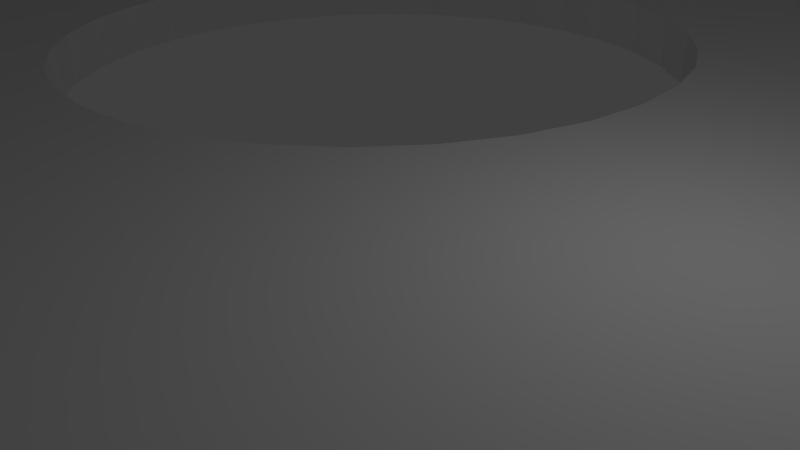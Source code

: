 # Source: PLA-melt-support08.blend  (saved by Blender 2.76.0; exported with 4.5.12 LTS)
import bpy
from mathutils import Matrix  # noqa: F401  (used for matrix-valued properties, if any)

bpy.ops.wm.read_factory_settings(use_empty=True)
scene = bpy.context.scene
scene.name = 'Scene'

# ---- collections
col_collection_1 = bpy.data.collections.new('Collection 1'); scene.collection.children.link(col_collection_1)

# ---- world
world_world = bpy.data.worlds.new('World'); scene.world = world_world
world_world.color = (0.05088, 0.05088, 0.05088)
world_world.use_sun_shadow = False
world_world.sun_shadow_jitter_overblur = 0.0
world_world.cycles.sampling_method = 'MANUAL'
world_world.cycles.sample_map_resolution = 256

# ---- cameras
cam_camera = bpy.data.cameras.new('Camera')
cam_camera.clip_end = 100.0
cam_camera.lens = 35.0
cam_camera.sensor_width = 32.0
cam_camera.sensor_height = 18.0
cam_camera.ortho_scale = 7.314
cam_camera.dof.focus_distance = 0.0
cam_camera.dof.aperture_fstop = 128.0

# ---- lights
light_lamp = bpy.data.lights.new('Lamp', 'POINT')
light_lamp.transmission_factor = 0.0
light_lamp.cutoff_distance = 30.0
light_lamp.energy = 100.0
light_lamp.shadow_buffer_clip_start = 1.001
light_lamp.shadow_soft_size = 0.1
light_lamp.shadow_maximum_resolution = 0.006
light_lamp.use_absolute_resolution = True
light_lamp.cycles.use_multiple_importance_sampling = False

# ---- meshes
me_cylinder_003 = bpy.data.meshes.new('Cylinder.003')
me_cylinder_003.from_pydata([(-1.29e-09, 1.0, -1.0), (-1.29e-09, 1.0, 1.0), (0.1951, 0.9808, 1.0), (0.1951, 0.9808, -1.0), (0.3953, 0.5744, -1.0), (0.367, 0.5511, -1.0), (0.3437, 0.5228, -1.0), (0.3265, 0.4905, -1.0), (0.3158, 0.4554, -1.0), (0.3122, 0.419, -1.0), (0.08363, 0.5359, -1.0), (0.08722, 0.5723, -1.0), (0.08363, 0.6088, -1.0), (0.073, 0.6438, -1.0), (0.05573, 0.6761, -1.0), (0.03249, 0.7045, -1.0), (0.004172, 0.7277, -1.0), (-0.02814, 0.745, -1.0), (-0.06319, 0.7556, -1.0), (-0.09965, 0.7592, -1.0), (-0.1361, 0.7556, -1.0), (-0.1712, 0.745, -1.0), (-0.2035, 0.7277, -1.0), (-0.2318, 0.7045, -1.0), (-0.255, 0.6761, -1.0), (-0.2723, 0.6438, -1.0), (-0.2829, 0.6088, -1.0), (-0.2865, 0.5723, -1.0), (-0.3827, 0.9239, -1.0), (-0.1951, 0.9808, -1.0), (0.3827, 0.9239, -1.0), (0.5556, 0.8315, -1.0), (0.7071, 0.7071, -1.0), (0.8315, 0.5556, -1.0), (0.9239, 0.3827, -1.0), (0.6313, 0.5511, -1.0), (0.6029, 0.5744, -1.0), (0.5706, 0.5916, -1.0), (0.5356, 0.6023, -1.0), (0.4991, 0.6058, -1.0), (0.4627, 0.6023, -1.0), (0.4276, 0.5916, -1.0), (-0.1951, 0.9808, 1.0), (0.03249, 0.7045, 1.0), (0.1376, 0.8208, 1.0), (0.1376, 0.8944, 1.0), (0.2112, 0.8944, 1.0), (0.3122, 0.419, 1.0), (0.3158, 0.4554, 1.0), (0.3265, 0.4905, 1.0), (0.3437, 0.5228, 1.0), (0.367, 0.5511, 1.0), (0.3953, 0.5744, 1.0), (0.4276, 0.5916, 1.0), (0.4627, 0.6023, 1.0), (0.4991, 0.6058, 1.0), (0.5356, 0.6023, 1.0), (0.5439, 0.5997, 1.0), (0.5556, 0.8315, 1.0), (0.3827, 0.9239, 1.0), (0.004172, 0.7277, 1.0), (0.5356, 0.2357, -1.0), (0.5706, 0.2463, -1.0), (0.6029, 0.2636, -1.0), (0.6313, 0.2868, -1.0), (0.6545, 0.3152, -1.0), (0.6718, 0.3475, -1.0), (0.6824, 0.3825, -1.0), (0.686, 0.419, -1.0), (0.6824, 0.4554, -1.0), (0.6718, 0.4905, -1.0), (0.6545, 0.5228, -1.0), (0.9808, 0.1951, -1.0), (1.0, 9.251e-08, -1.0), (0.9808, -0.1951, -1.0), (0.9239, -0.3827, -1.0), (0.794, -0.2407, -1.0), (0.7992, -0.2235, -1.0), (0.8028, -0.1871, -1.0), (0.7992, -0.1506, -1.0), (0.7886, -0.1156, -1.0), (0.7713, -0.08327, -1.0), (0.7481, -0.05495, -1.0), (0.7198, -0.03171, -1.0), (0.6875, -0.01444, -1.0), (0.6524, -0.003808, -1.0), (0.616, -0.0002176, -1.0), (0.5795, -0.003808, -1.0), (0.5778, -0.004329, -1.0), (0.3158, 0.3825, -1.0), (0.3265, 0.3475, -1.0), (0.3437, 0.3152, -1.0), (0.367, 0.2868, -1.0), (0.3953, 0.2636, -1.0), (0.4276, 0.2463, -1.0), (0.4627, 0.2357, -1.0), (0.4991, 0.2321, -1.0), (0.08363, 0.5359, 1.0), (0.08722, 0.5723, 1.0), (0.08363, 0.6088, 1.0), (0.073, 0.6438, 1.0), (0.05573, 0.6761, 1.0), (-0.02814, 0.745, 1.0), (-0.06319, 0.7556, 1.0), (-0.09965, 0.7592, 1.0), (-0.1361, 0.7556, 1.0), (-0.1712, 0.745, 1.0), (-0.2035, 0.7277, 1.0), (-0.2318, 0.7045, 1.0), (-0.255, 0.6761, 1.0), (-0.2723, 0.6438, 1.0), (-0.2829, 0.6088, 1.0), (-0.2865, 0.5723, 1.0), (-0.9808, 0.1951, -1.0), (-0.9239, 0.3827, -1.0), (-0.8315, 0.5556, -1.0), (-0.7071, 0.7071, -1.0), (-0.5556, 0.8315, -1.0), (-0.2829, 0.5359, -1.0), (-0.2723, 0.5008, -1.0), (-0.255, 0.4685, -1.0), (-0.2318, 0.4402, -1.0), (-0.2035, 0.4169, -1.0), (-0.1712, 0.3997, -1.0), (-0.3764, 0.08314, -1.0), (-0.3728, 0.1196, -1.0), (-0.3764, 0.1561, -1.0), (-0.387, 0.1911, -1.0), (-0.4043, 0.2234, -1.0), (-0.4275, 0.2517, -1.0), (-0.4559, 0.275, -1.0), (-0.4882, 0.2922, -1.0), (-0.5232, 0.3029, -1.0), (-0.5597, 0.3065, -1.0), (-0.5961, 0.3029, -1.0), (-0.6312, 0.2922, -1.0), (-0.6635, 0.275, -1.0), (-0.6918, 0.2517, -1.0), (-0.7151, 0.2234, -1.0), (-0.7323, 0.1911, -1.0), (-0.743, 0.1561, -1.0), (-0.7465, 0.1196, -1.0), (-0.3827, 0.9239, 1.0), (0.7071, 0.7071, 1.0), (0.8315, 0.5556, 1.0), (0.9239, 0.3827, 1.0), (0.6313, 0.5511, 1.0), (0.6029, 0.5744, 1.0), (0.5706, 0.5916, 1.0), (-0.5556, 0.8315, 1.0), (-0.7071, 0.7071, 1.0), (-0.8315, 0.5556, 1.0), (-0.9239, 0.3827, 1.0), (-0.09965, 0.3855, 1.0), (-0.1361, 0.389, 1.0), (-0.1712, 0.3997, 1.0), (-0.2035, 0.4169, 1.0), (-0.2318, 0.4402, 1.0), (-0.255, 0.4685, 1.0), (-0.2723, 0.5008, 1.0), (-0.2829, 0.5359, 1.0), (0.8315, -0.5556, 1.0), (0.616, -0.374, 1.0), (0.5795, -0.3704, 1.0), (0.5444, -0.3597, 1.0), (0.5121, -0.3425, 1.0), (0.4838, -0.3192, 1.0), (0.4606, -0.2909, 1.0), (0.4433, -0.2586, 1.0), (0.4327, -0.2235, 1.0), (0.4291, -0.1871, 1.0), (0.4327, -0.1506, 1.0), (0.4433, -0.1156, 1.0), (0.4606, -0.08327, 1.0), (0.4838, -0.05495, 1.0), (0.5121, -0.03171, 1.0), (0.5255, 0.2347, 1.0), (0.4991, 0.2321, 1.0), (0.4627, 0.2357, 1.0), (0.4276, 0.2463, 1.0), (0.3953, 0.2636, 1.0), (0.367, 0.2868, 1.0), (0.3437, 0.3152, 1.0), (0.3265, 0.3475, 1.0), (0.3158, 0.3825, 1.0), (0.2112, 0.8208, 1.0), (0.073, 0.5008, 1.0), (0.06664, 0.1942, 1.0), (0.07555, 0.1933, 1.0), (0.1106, 0.1827, 1.0), (0.1429, 0.1654, 1.0), (0.1712, 0.1422, 1.0), (0.1945, 0.1139, 1.0), (0.2117, 0.08158, 1.0), (0.2224, 0.04652, 1.0), (0.226, 0.01007, 1.0), (0.2224, -0.02639, 1.0), (0.2117, -0.06144, 1.0), (0.1945, -0.09375, 1.0), (0.1712, -0.1221, 1.0), (0.1429, -0.1453, 1.0), (0.1106, -0.1626, 1.0), (0.07555, -0.1732, 1.0), (0.05899, -0.1748, 1.0), (0.053, -0.4639, 1.0), (0.08131, -0.4406, 1.0), (0.1136, -0.4234, 1.0), (0.1487, -0.4127, 1.0), (0.1851, -0.4091, 1.0), (0.2216, -0.4127, 1.0), (0.2566, -0.4234, 1.0), (0.289, -0.4406, 1.0), (0.3173, -0.4639, 1.0), (0.3405, -0.4922, 1.0), (0.3578, -0.5245, 1.0), (0.3684, -0.5595, 1.0), (0.372, -0.596, 1.0), (0.3684, -0.6325, 1.0), (0.3578, -0.6675, 1.0), (0.3405, -0.6998, 1.0), (0.3173, -0.7281, 1.0), (0.289, -0.7514, 1.0), (0.2566, -0.7686, 1.0), (0.2216, -0.7793, 1.0), (0.1851, -0.7829, 1.0), (0.1951, -0.9808, 1.0), (0.3827, -0.9239, 1.0), (0.5556, -0.8315, 1.0), (0.7071, -0.7071, 1.0), (0.1376, 0.8944, 31.23), (0.1376, 0.8208, 31.23), (0.2112, 0.8944, 31.23), (0.7198, -0.03171, 1.0), (0.8069, 0.1159, 1.0), (0.8069, 0.1895, 1.0), (0.8806, 0.1895, 1.0), (0.8806, 0.1159, 1.0), (0.9239, -0.3827, 1.0), (0.9808, -0.1951, 1.0), (1.0, 9.251e-08, 1.0), (0.9808, 0.1951, 1.0), (0.6545, 0.5228, 1.0), (0.6718, 0.4905, 1.0), (0.6824, 0.4554, 1.0), (0.686, 0.419, 1.0), (0.6824, 0.3825, 1.0), (0.6718, 0.3475, 1.0), (0.6545, 0.3152, 1.0), (0.6313, 0.2868, 1.0), (0.6029, 0.2636, 1.0), (0.5706, 0.2463, 1.0), (0.5356, 0.2357, 1.0), (0.5444, -0.01444, 1.0), (0.5795, -0.003808, 1.0), (0.616, -0.0002176, 1.0), (0.6524, -0.003808, 1.0), (0.6875, -0.01444, 1.0), (0.07555, -0.1732, -1.0), (0.1106, -0.1626, -1.0), (0.1429, -0.1453, -1.0), (0.1712, -0.1221, -1.0), (0.1945, -0.09375, -1.0), (0.2117, -0.06144, -1.0), (0.2224, -0.02639, -1.0), (0.226, 0.01007, -1.0), (0.4606, -0.2909, -1.0), (0.4838, -0.3192, -1.0), (0.5121, -0.3425, -1.0), (0.5444, -0.3597, -1.0), (0.5795, -0.3704, -1.0), (0.616, -0.374, -1.0), (0.6524, -0.3704, -1.0), (0.6875, -0.3597, -1.0), (0.7198, -0.3425, -1.0), (0.7481, -0.3192, -1.0), (0.7713, -0.2909, -1.0), (0.7886, -0.2586, -1.0), (0.8315, -0.5556, -1.0), (0.7071, -0.7071, -1.0), (0.5556, -0.8315, -1.0), (0.3578, -0.5245, -1.0), (0.3405, -0.4922, -1.0), (0.3173, -0.4639, -1.0), (0.289, -0.4406, -1.0), (0.2566, -0.4234, -1.0), (0.2216, -0.4127, -1.0), (0.1851, -0.4091, -1.0), (0.1487, -0.4127, -1.0), (0.1136, -0.4234, -1.0), (0.08131, -0.4406, -1.0), (0.053, -0.4639, -1.0), (0.02976, -0.4922, -1.0), (0.01249, -0.5245, -1.0), (0.001853, -0.5595, -1.0), (-0.001738, -0.596, -1.0), (-0.2118, -0.5215, -1.0), (-0.2011, -0.4864, -1.0), (-0.1976, -0.45, -1.0), (-0.2011, -0.4135, -1.0), (-0.2118, -0.3784, -1.0), (-0.229, -0.3461, -1.0), (-0.2523, -0.3178, -1.0), (-0.2806, -0.2946, -1.0), (-0.3129, -0.2773, -1.0), (-0.348, -0.2667, -1.0), (-0.5597, -0.06727, -1.0), (-0.5232, -0.06368, -1.0), (-0.4882, -0.05305, -1.0), (-0.4559, -0.03578, -1.0), (-0.4275, -0.01254, -1.0), (-0.4043, 0.01578, -1.0), (-0.387, 0.04809, -1.0), (-0.1478, 0.01007, -1.0), (-0.1442, -0.02639, -1.0), (-0.1336, -0.06144, -1.0), (-0.1163, -0.09375, -1.0), (-0.09305, -0.1221, -1.0), (-0.06473, -0.1453, -1.0), (-0.03242, -0.1626, -1.0), (0.002635, -0.1732, -1.0), (0.03909, -0.1768, -1.0), (0.7992, -0.2235, 1.0), (0.8028, -0.1871, 1.0), (0.7992, -0.1506, 1.0), (0.7886, -0.1156, 1.0), (0.7713, -0.08327, 1.0), (0.7481, -0.05495, 1.0), (0.2224, 0.04652, -1.0), (0.2117, 0.08158, -1.0), (0.1945, 0.1139, -1.0), (0.1712, 0.1422, -1.0), (0.1429, 0.1654, -1.0), (0.1106, 0.1827, -1.0), (0.07555, 0.1933, -1.0), (0.03909, 0.1969, -1.0), (0.002635, 0.1933, -1.0), (-0.03242, 0.1827, -1.0), (-0.06473, 0.1654, -1.0), (-0.09305, 0.1422, -1.0), (-0.1163, 0.1139, -1.0), (-0.1336, 0.08158, -1.0), (-0.1442, 0.04652, -1.0), (-0.1361, 0.389, -1.0), (-0.09965, 0.3855, -1.0), (-0.06319, 0.389, -1.0), (-0.02814, 0.3997, -1.0), (0.004172, 0.4169, -1.0), (0.03249, 0.4402, -1.0), (0.05573, 0.4685, -1.0), (0.073, 0.5008, -1.0), (0.5444, -0.01444, -1.0), (0.5121, -0.03171, -1.0), (0.4838, -0.05495, -1.0), (0.4606, -0.08327, -1.0), (0.4433, -0.1156, -1.0), (0.4327, -0.1506, -1.0), (0.4291, -0.1871, -1.0), (0.4327, -0.2235, -1.0), (0.4433, -0.2586, -1.0), (-0.5556, -0.8315, -1.0), (-0.7071, -0.7071, -1.0), (-0.8315, -0.5556, -1.0), (-0.9239, -0.3827, -1.0), (-0.9808, -0.1951, -1.0), (-1.0, 9.752e-07, -1.0), (-0.743, 0.08314, -1.0), (-0.7323, 0.04809, -1.0), (-0.7151, 0.01578, -1.0), (-0.6918, -0.01254, -1.0), (-0.6635, -0.03578, -1.0), (-0.6312, -0.05305, -1.0), (-0.5961, -0.06368, -1.0), (-0.3844, -0.2631, -1.0), (-0.4209, -0.2667, -1.0), (-0.4559, -0.2773, -1.0), (-0.4882, -0.2946, -1.0), (-0.5166, -0.3178, -1.0), (-0.5398, -0.3461, -1.0), (-0.5571, -0.3784, -1.0), (-0.5677, -0.4135, -1.0), (-0.5713, -0.45, -1.0), (-0.5677, -0.4864, -1.0), (-0.5571, -0.5215, -1.0), (-0.5398, -0.5538, -1.0), (-0.5166, -0.5821, -1.0), (-0.4882, -0.6053, -1.0), (-0.4559, -0.6226, -1.0), (-0.4209, -0.6332, -1.0), (-0.3844, -0.6368, -1.0), (-0.9808, 0.1951, 1.0), (-0.3764, 0.08314, 1.0), (-0.3728, 0.1196, 1.0), (-0.3764, 0.1561, 1.0), (-0.387, 0.1911, 1.0), (-0.4043, 0.2234, 1.0), (-0.4275, 0.2517, 1.0), (-0.4559, 0.275, 1.0), (-0.4882, 0.2922, 1.0), (-0.5232, 0.3029, 1.0), (-0.5597, 0.3065, 1.0), (-0.5961, 0.3029, 1.0), (-0.6312, 0.2922, 1.0), (-0.6635, 0.275, 1.0), (-0.6918, 0.2517, 1.0), (-0.7151, 0.2234, 1.0), (-0.7323, 0.1911, 1.0), (-0.743, 0.1561, 1.0), (-0.7465, 0.1196, 1.0), (-0.743, 0.08314, 1.0), (-1.0, 9.752e-07, 1.0), (-0.9808, -0.1951, 1.0), (-0.8867, -0.0514, 1.0), (-0.8867, 0.0222, 1.0), (-0.8131, 0.0222, 1.0), (-0.6635, -0.03578, 1.0), (-0.6918, -0.01254, 1.0), (-0.7151, 0.01578, 1.0), (-0.7323, 0.04809, 1.0), (0.6875, -0.3597, 1.0), (0.6524, -0.3704, 1.0), (0.7886, -0.2586, 1.0), (0.7713, -0.2909, 1.0), (0.7481, -0.3192, 1.0), (0.7198, -0.3425, 1.0), (0.2112, 0.8208, 31.23), (-0.1951, -0.9808, 1.0), (-0.1419, -0.8473, 1.0), (-0.1419, -0.7737, 1.0), (-0.0683, -0.7737, 1.0), (0.1136, -0.7686, 1.0), (0.08131, -0.7514, 1.0), (0.053, -0.7281, 1.0), (0.02976, -0.6998, 1.0), (0.01249, -0.6675, 1.0), (0.001853, -0.6325, 1.0), (-0.001738, -0.596, 1.0), (0.001853, -0.5595, 1.0), (0.01249, -0.5245, 1.0), (0.02976, -0.4922, 1.0), (0.03909, -0.1768, 1.0), (0.002635, -0.1732, 1.0), (-0.03242, -0.1626, 1.0), (-0.06473, -0.1453, 1.0), (-0.09305, -0.1221, 1.0), (-0.1163, -0.09375, 1.0), (-0.1336, -0.06144, 1.0), (-0.1442, -0.02639, 1.0), (-0.1478, 0.01007, 1.0), (-0.1442, 0.04652, 1.0), (-0.1336, 0.08158, 1.0), (-0.1163, 0.1139, 1.0), (-0.09305, 0.1422, 1.0), (-0.06473, 0.1654, 1.0), (-0.03242, 0.1827, 1.0), (0.002635, 0.1933, 1.0), (0.03909, 0.1969, 1.0), (0.05573, 0.4685, 1.0), (-0.348, -0.2667, 1.0), (-0.3129, -0.2773, 1.0), (-0.2806, -0.2946, 1.0), (-0.2523, -0.3178, 1.0), (-0.229, -0.3461, 1.0), (-0.2118, -0.3784, 1.0), (-0.2011, -0.4135, 1.0), (-0.1976, -0.45, 1.0), (-0.2011, -0.4864, 1.0), (-0.2118, -0.5215, 1.0), (-0.229, -0.5538, 1.0), (-0.2523, -0.5821, 1.0), (-0.2806, -0.6053, 1.0), (-0.3129, -0.6226, 1.0), (-0.348, -0.6332, 1.0), (-0.3844, -0.6368, 1.0), (-0.5556, -0.8315, 1.0), (-0.3827, -0.9239, 1.0), (0.3684, -0.5595, -1.0), (0.372, -0.596, -1.0), (0.3684, -0.6325, -1.0), (0.3578, -0.6675, -1.0), (0.3405, -0.6998, -1.0), (0.3173, -0.7281, -1.0), (0.289, -0.7514, -1.0), (0.2566, -0.7686, -1.0), (0.2216, -0.7793, -1.0), (0.1851, -0.7829, -1.0), (-3.286e-07, -1.0, 1.0), (0.1487, -0.7793, 1.0), (-0.0683, -0.8473, 1.0), (0.3827, -0.9239, -1.0), (0.1951, -0.9808, -1.0), (0.8069, 0.1895, 31.23), (0.8069, 0.1159, 31.23), (0.8806, 0.1895, 31.23), (0.8806, 0.1159, 31.23), (-3.286e-07, -1.0, -1.0), (-0.1951, -0.9808, -1.0), (-0.3827, -0.9239, -1.0), (-0.348, -0.6332, -1.0), (-0.3129, -0.6226, -1.0), (-0.2806, -0.6053, -1.0), (-0.2523, -0.5821, -1.0), (-0.229, -0.5538, -1.0), (0.001853, -0.6325, -1.0), (0.01249, -0.6675, -1.0), (0.02976, -0.6998, -1.0), (0.053, -0.7281, -1.0), (0.08131, -0.7514, -1.0), (0.1136, -0.7686, -1.0), (0.1487, -0.7793, -1.0), (-0.5597, -0.06727, 1.0), (-0.5232, -0.06368, 1.0), (-0.4882, -0.05305, 1.0), (-0.4559, -0.03578, 1.0), (-0.4275, -0.01254, 1.0), (-0.4043, 0.01578, 1.0), (-0.387, 0.04809, 1.0), (-0.06319, 0.389, 1.0), (-0.02814, 0.3997, 1.0), (0.004172, 0.4169, 1.0), (0.03249, 0.4402, 1.0), (-0.7071, -0.7071, 1.0), (-0.8315, -0.5556, 1.0), (-0.9239, -0.3827, 1.0), (-0.6312, -0.05305, 1.0), (-0.5961, -0.06368, 1.0), (-0.3844, -0.2631, 1.0), (-0.4209, -0.2667, 1.0), (-0.4559, -0.2773, 1.0), (-0.4882, -0.2946, 1.0), (-0.5166, -0.3178, 1.0), (-0.5398, -0.3461, 1.0), (-0.5571, -0.3784, 1.0), (-0.5677, -0.4135, 1.0), (-0.5713, -0.45, 1.0), (-0.5677, -0.4864, 1.0), (-0.5571, -0.5215, 1.0), (-0.5398, -0.5538, 1.0), (-0.5166, -0.5821, 1.0), (-0.4882, -0.6053, 1.0), (-0.4559, -0.6226, 1.0), (-0.4209, -0.6332, 1.0), (-0.8131, -0.0514, 1.0), (-0.8867, 0.0222, 31.23), (-0.8867, -0.0514, 31.23), (-0.8131, 0.0222, 31.23), (-0.1419, -0.7737, 31.23), (-0.1419, -0.8473, 31.23), (-0.0683, -0.7737, 31.23), (-0.0683, -0.8473, 31.23), (-0.8131, -0.0514, 31.23), (1.035e-05, 1.0, 31.23), (1.035e-05, 1.0, 33.23), (0.1951, 0.9808, 33.23), (0.1951, 0.9808, 31.23), (0.0325, 0.7045, 31.23), (0.004182, 0.7277, 31.23), (-0.02812, 0.745, 31.23), (-0.06318, 0.7556, 31.23), (-0.09964, 0.7592, 31.23), (-0.1361, 0.7556, 31.23), (-0.1711, 0.745, 31.23), (-0.2035, 0.7277, 31.23), (-0.2318, 0.7045, 31.23), (-0.255, 0.6761, 31.23), (-0.2723, 0.6438, 31.23), (-0.2829, 0.6088, 31.23), (-0.2865, 0.5723, 31.23), (-0.3827, 0.9239, 31.23), (-0.1951, 0.9808, 31.23), (0.3827, 0.9239, 31.23), (0.5556, 0.8315, 31.23), (0.7071, 0.7071, 31.23), (0.8315, 0.5556, 31.23), (0.9239, 0.3827, 31.23), (0.6313, 0.5511, 31.23), (0.6029, 0.5744, 31.23), (0.5706, 0.5916, 31.23), (0.5356, 0.6023, 31.23), (0.4991, 0.6058, 31.23), (0.4627, 0.6023, 31.23), (0.4276, 0.5916, 31.23), (0.3953, 0.5744, 31.23), (0.367, 0.5511, 31.23), (0.3438, 0.5228, 31.23), (0.3265, 0.4905, 31.23), (0.3159, 0.4554, 31.23), (0.3123, 0.419, 31.23), (0.08364, 0.5359, 31.23), (0.08723, 0.5723, 31.23), (0.08364, 0.6088, 31.23), (0.07301, 0.6438, 31.23), (0.05574, 0.6761, 31.23), (-0.1951, 0.9808, 33.23), (0.616, -0.374, 33.23), (0.5795, -0.3704, 33.23), (0.5444, -0.3597, 33.23), (0.5121, -0.3425, 33.23), (0.4838, -0.3192, 33.23), (0.4606, -0.2909, 33.23), (0.4433, -0.2586, 33.23), (0.4327, -0.2235, 33.23), (0.4291, -0.1871, 33.23), (0.4327, -0.1506, 33.23), (0.4433, -0.1156, 33.23), (0.4606, -0.08327, 33.23), (0.4838, -0.05495, 33.23), (0.5121, -0.03171, 33.23), (0.5255, 0.2347, 33.23), (0.4991, 0.2321, 33.23), (0.4627, 0.2357, 33.23), (0.4276, 0.2463, 33.23), (0.3953, 0.2636, 33.23), (0.367, 0.2868, 33.23), (0.3438, 0.3152, 33.23), (0.3265, 0.3475, 33.23), (0.3159, 0.3825, 33.23), (0.3123, 0.419, 33.23), (0.3159, 0.4554, 33.23), (0.3265, 0.4905, 33.23), (0.3438, 0.5228, 33.23), (0.367, 0.5511, 33.23), (0.3953, 0.5744, 33.23), (0.4276, 0.5916, 33.23), (0.4627, 0.6023, 33.23), (0.4991, 0.6058, 33.23), (0.5356, 0.6023, 33.23), (0.5439, 0.5997, 33.23), (0.5556, 0.8315, 33.23), (0.3827, 0.9239, 33.23), (0.004182, 0.7277, 33.23), (0.0325, 0.7045, 33.23), (0.05574, 0.6761, 33.23), (0.07301, 0.6438, 33.23), (0.08364, 0.6088, 33.23), (0.08723, 0.5723, 33.23), (0.08364, 0.5359, 33.23), (0.07301, 0.5008, 33.23), (0.06665, 0.1942, 33.23), (0.07556, 0.1933, 33.23), (0.1106, 0.1827, 33.23), (0.1429, 0.1654, 33.23), (0.1712, 0.1422, 33.23), (0.1945, 0.1139, 33.23), (0.2117, 0.08158, 33.23), (0.2224, 0.04652, 33.23), (0.226, 0.01007, 33.23), (0.2224, -0.02639, 33.23), (0.2117, -0.06145, 33.23), (0.1945, -0.09375, 33.23), (0.1712, -0.1221, 33.23), (0.1429, -0.1453, 33.23), (0.1106, -0.1626, 33.23), (0.07556, -0.1732, 33.23), (0.059, -0.1748, 33.23), (0.05301, -0.4639, 33.23), (0.08132, -0.4406, 33.23), (0.1136, -0.4234, 33.23), (0.1487, -0.4127, 33.23), (0.1851, -0.4091, 33.23), (0.2216, -0.4127, 33.23), (0.2567, -0.4234, 33.23), (0.289, -0.4406, 33.23), (0.3173, -0.4639, 33.23), (0.3405, -0.4922, 33.23), (0.3578, -0.5245, 33.23), (0.3684, -0.5595, 33.23), (0.372, -0.596, 33.23), (0.3684, -0.6325, 33.23), (0.3578, -0.6675, 33.23), (0.3405, -0.6998, 33.23), (0.3173, -0.7281, 33.23), (0.289, -0.7514, 33.23), (0.2567, -0.7686, 33.23), (0.2216, -0.7793, 33.23), (0.1851, -0.7829, 33.23), (0.1951, -0.9808, 33.23), (0.3827, -0.9239, 33.23), (0.5556, -0.8315, 33.23), (0.7071, -0.7071, 33.23), (0.8315, -0.5556, 33.23), (0.7198, -0.03171, 31.23), (0.6875, -0.01444, 31.23), (0.6524, -0.003811, 31.23), (0.616, -0.0002201, 31.23), (0.5795, -0.003811, 31.23), (0.5778, -0.004331, 31.23), (0.3159, 0.3825, 31.23), (0.3265, 0.3475, 31.23), (0.3438, 0.3152, 31.23), (0.367, 0.2868, 31.23), (0.3953, 0.2636, 31.23), (0.4276, 0.2463, 31.23), (0.4627, 0.2357, 31.23), (0.4991, 0.2321, 31.23), (0.5356, 0.2357, 31.23), (0.5706, 0.2463, 31.23), (0.6029, 0.2636, 31.23), (0.6313, 0.2868, 31.23), (0.6545, 0.3152, 31.23), (0.6718, 0.3475, 31.23), (0.6824, 0.3825, 31.23), (0.686, 0.419, 31.23), (0.6824, 0.4554, 31.23), (0.6718, 0.4905, 31.23), (0.6545, 0.5228, 31.23), (0.9808, 0.1951, 31.23), (1.0, -2.35e-06, 31.23), (0.9808, -0.1951, 31.23), (0.9239, -0.3827, 31.23), (0.794, -0.2407, 31.23), (0.7992, -0.2235, 31.23), (0.8028, -0.1871, 31.23), (0.7992, -0.1506, 31.23), (0.7886, -0.1156, 31.23), (0.7713, -0.08327, 31.23), (0.7481, -0.05495, 31.23), (-0.02812, 0.745, 33.23), (-0.06318, 0.7556, 33.23), (-0.09964, 0.7592, 33.23), (-0.1361, 0.7556, 33.23), (-0.1711, 0.745, 33.23), (-0.2035, 0.7277, 33.23), (-0.2318, 0.7045, 33.23), (-0.255, 0.6761, 33.23), (-0.2723, 0.6438, 33.23), (-0.2829, 0.6088, 33.23), (-0.2865, 0.5723, 33.23), (-0.9808, 0.1951, 31.23), (-0.9239, 0.3827, 31.23), (-0.8315, 0.5556, 31.23), (-0.7071, 0.7071, 31.23), (-0.5556, 0.8315, 31.23), (-0.2829, 0.5359, 31.23), (-0.2723, 0.5008, 31.23), (-0.255, 0.4685, 31.23), (-0.2318, 0.4402, 31.23), (-0.2035, 0.4169, 31.23), (-0.1711, 0.3997, 31.23), (-0.3764, 0.08314, 31.23), (-0.3728, 0.1196, 31.23), (-0.3764, 0.1561, 31.23), (-0.387, 0.1911, 31.23), (-0.4043, 0.2234, 31.23), (-0.4275, 0.2517, 31.23), (-0.4558, 0.275, 31.23), (-0.4882, 0.2922, 31.23), (-0.5232, 0.3029, 31.23), (-0.5597, 0.3065, 31.23), (-0.5961, 0.3029, 31.23), (-0.6312, 0.2922, 31.23), (-0.6635, 0.275, 31.23), (-0.6918, 0.2517, 31.23), (-0.715, 0.2234, 31.23), (-0.7323, 0.1911, 31.23), (-0.7429, 0.1561, 31.23), (-0.7465, 0.1196, 31.23), (-0.3827, 0.9239, 33.23), (0.7071, 0.7071, 33.23), (0.8315, 0.5556, 33.23), (0.9239, 0.3827, 33.23), (0.6313, 0.5511, 33.23), (0.6029, 0.5744, 33.23), (0.5706, 0.5916, 33.23), (-0.5556, 0.8315, 33.23), (-0.7071, 0.7071, 33.23), (-0.8315, 0.5556, 33.23), (-0.9239, 0.3827, 33.23), (-0.09964, 0.3855, 33.23), (-0.1361, 0.389, 33.23), (-0.1711, 0.3997, 33.23), (-0.2035, 0.4169, 33.23), (-0.2318, 0.4402, 33.23), (-0.255, 0.4685, 33.23), (-0.2723, 0.5008, 33.23), (-0.2829, 0.5359, 33.23), (0.6524, -0.3704, 33.23), (0.9239, -0.3827, 33.23), (0.9808, -0.1951, 33.23), (1.0, -2.35e-06, 33.23), (0.9808, 0.1951, 33.23), (0.6545, 0.5228, 33.23), (0.6718, 0.4905, 33.23), (0.6824, 0.4554, 33.23), (0.686, 0.419, 33.23), (0.6824, 0.3825, 33.23), (0.6718, 0.3475, 33.23), (0.6545, 0.3152, 33.23), (0.6313, 0.2868, 33.23), (0.6029, 0.2636, 33.23), (0.5706, 0.2463, 33.23), (0.5356, 0.2357, 33.23), (0.5444, -0.01444, 33.23), (0.5795, -0.003811, 33.23), (0.616, -0.0002201, 33.23), (0.6524, -0.003811, 33.23), (0.6875, -0.01444, 33.23), (0.7198, -0.03171, 33.23), (0.7481, -0.05495, 33.23), (0.7713, -0.08327, 33.23), (0.7886, -0.1156, 33.23), (0.7992, -0.1506, 33.23), (0.8028, -0.1871, 33.23), (0.7992, -0.2235, 33.23), (0.7886, -0.2586, 33.23), (0.7713, -0.2909, 33.23), (0.7481, -0.3192, 33.23), (0.7198, -0.3425, 33.23), (0.6875, -0.3597, 33.23), (0.616, -0.374, 31.23), (0.5795, -0.3704, 31.23), (0.5444, -0.3597, 31.23), (0.5121, -0.3425, 31.23), (0.4838, -0.3192, 31.23), (0.4606, -0.2909, 31.23), (0.4433, -0.2586, 31.23), (0.4327, -0.2235, 31.23), (0.4291, -0.1871, 31.23), (0.4327, -0.1506, 31.23), (0.4433, -0.1156, 31.23), (0.4606, -0.08327, 31.23), (0.4838, -0.05495, 31.23), (0.5121, -0.03171, 31.23), (0.07301, 0.5008, 31.23), (0.1487, -0.7793, 33.23), (0.1136, -0.7686, 33.23), (0.08132, -0.7514, 33.23), (0.05301, -0.7281, 33.23), (0.02977, -0.6998, 33.23), (0.0125, -0.6675, 33.23), (0.001863, -0.6325, 33.23), (-0.001727, -0.596, 33.23), (0.001863, -0.5595, 33.23), (0.0125, -0.5245, 33.23), (0.02977, -0.4922, 33.23), (0.0391, -0.1768, 33.23), (0.002645, -0.1732, 33.23), (-0.03241, -0.1626, 33.23), (-0.06472, -0.1453, 33.23), (-0.09303, -0.1221, 33.23), (-0.1163, -0.09375, 33.23), (-0.1335, -0.06145, 33.23), (-0.1442, -0.02639, 33.23), (-0.1478, 0.01007, 33.23), (-0.1442, 0.04652, 33.23), (-0.1335, 0.08158, 33.23), (-0.1163, 0.1139, 33.23), (-0.09303, 0.1422, 33.23), (-0.06472, 0.1654, 33.23), (-0.03241, 0.1827, 33.23), (0.002646, 0.1933, 33.23), (0.0391, 0.1969, 33.23), (0.05574, 0.4685, 33.23), (-0.348, -0.2667, 33.23), (-0.3129, -0.2773, 33.23), (-0.2806, -0.2946, 33.23), (-0.2523, -0.3178, 33.23), (-0.229, -0.3461, 33.23), (-0.2118, -0.3785, 33.23), (-0.2011, -0.4135, 33.23), (-0.1975, -0.45, 33.23), (-0.2011, -0.4864, 33.23), (-0.2118, -0.5215, 33.23), (-0.229, -0.5538, 33.23), (-0.2523, -0.5821, 33.23), (-0.2806, -0.6053, 33.23), (-0.3129, -0.6226, 33.23), (-0.348, -0.6332, 33.23), (-0.3844, -0.6368, 33.23), (-0.5556, -0.8315, 33.23), (-0.3827, -0.9239, 33.23), (-0.1951, -0.9808, 33.23), (1.002e-05, -1.0, 33.23), (0.0391, 0.1969, 31.23), (0.07556, 0.1933, 31.23), (0.1106, 0.1827, 31.23), (0.1429, 0.1654, 31.23), (0.1712, 0.1422, 31.23), (0.1945, 0.1139, 31.23), (0.2117, 0.08158, 31.23), (0.2224, 0.04652, 31.23), (0.226, 0.01007, 31.23), (0.2224, -0.02639, 31.23), (0.2117, -0.06145, 31.23), (0.1945, -0.09375, 31.23), (0.1712, -0.1221, 31.23), (0.1429, -0.1453, 31.23), (0.1106, -0.1626, 31.23), (0.07556, -0.1732, 31.23), (0.05301, -0.4639, 31.23), (0.08132, -0.4406, 31.23), (0.1136, -0.4234, 31.23), (0.1487, -0.4127, 31.23), (0.1851, -0.4091, 31.23), (0.2216, -0.4127, 31.23), (0.2567, -0.4234, 31.23), (0.289, -0.4406, 31.23), (0.3173, -0.4639, 31.23), (0.3405, -0.4922, 31.23), (0.3578, -0.5245, 31.23), (0.3684, -0.5595, 31.23), (0.372, -0.596, 31.23), (0.3684, -0.6325, 31.23), (0.3578, -0.6675, 31.23), (0.3405, -0.6998, 31.23), (0.3173, -0.7281, 31.23), (0.289, -0.7514, 31.23), (0.2567, -0.7686, 31.23), (0.2216, -0.7793, 31.23), (0.1851, -0.7829, 31.23), (0.3827, -0.9239, 31.23), (0.1951, -0.9808, 31.23), (0.5556, -0.8315, 31.23), (0.7071, -0.7071, 31.23), (0.8315, -0.5556, 31.23), (0.6524, -0.3704, 31.23), (0.6875, -0.3597, 31.23), (0.7198, -0.3425, 31.23), (0.7481, -0.3192, 31.23), (0.7713, -0.2909, 31.23), (0.7886, -0.2586, 31.23), (0.02977, -0.4922, 31.23), (0.0125, -0.5245, 31.23), (0.001863, -0.5595, 31.23), (-0.001727, -0.596, 31.23), (-0.2118, -0.5215, 31.23), (-0.2011, -0.4864, 31.23), (-0.1975, -0.45, 31.23), (-0.2011, -0.4135, 31.23), (-0.2118, -0.3785, 31.23), (-0.229, -0.3461, 31.23), (-0.2523, -0.3178, 31.23), (-0.2806, -0.2946, 31.23), (-0.3129, -0.2773, 31.23), (-0.348, -0.2667, 31.23), (-0.5597, -0.06727, 31.23), (-0.5232, -0.06368, 31.23), (-0.4882, -0.05305, 31.23), (-0.4558, -0.03578, 31.23), (-0.4275, -0.01254, 31.23), (-0.4043, 0.01578, 31.23), (-0.387, 0.04808, 31.23), (-0.1478, 0.01007, 31.23), (-0.1442, -0.02639, 31.23), (-0.1335, -0.06145, 31.23), (-0.1163, -0.09375, 31.23), (-0.09303, -0.1221, 31.23), (-0.06472, -0.1453, 31.23), (-0.03241, -0.1626, 31.23), (0.002645, -0.1732, 31.23), (0.0391, -0.1768, 31.23), (0.002646, 0.1933, 31.23), (-0.03241, 0.1827, 31.23), (-0.06472, 0.1654, 31.23), (-0.09303, 0.1422, 31.23), (-0.1163, 0.1139, 31.23), (-0.1335, 0.08158, 31.23), (-0.1442, 0.04652, 31.23), (-0.1361, 0.389, 31.23), (-0.09964, 0.3855, 31.23), (-0.06318, 0.389, 31.23), (-0.02812, 0.3997, 31.23), (0.004182, 0.4169, 31.23), (0.0325, 0.4402, 31.23), (0.05574, 0.4685, 31.23), (0.5444, -0.01444, 31.23), (-1.0, -1.467e-06, 31.23), (-0.7429, 0.08314, 31.23), (-0.7323, 0.04808, 31.23), (-0.715, 0.01578, 31.23), (-0.6918, -0.01254, 31.23), (-0.6635, -0.03578, 31.23), (-0.6312, -0.05305, 31.23), (-0.5961, -0.06368, 31.23), (-0.3844, -0.2631, 31.23), (-0.4209, -0.2667, 31.23), (-0.4559, -0.2773, 31.23), (-0.4882, -0.2946, 31.23), (-0.5166, -0.3178, 31.23), (-0.5398, -0.3461, 31.23), (-0.5571, -0.3785, 31.23), (-0.5677, -0.4135, 31.23), (-0.5713, -0.45, 31.23), (-0.5677, -0.4864, 31.23), (-0.5571, -0.5215, 31.23), (-0.5398, -0.5538, 31.23), (-0.5166, -0.5821, 31.23), (-0.4882, -0.6053, 31.23), (-0.4559, -0.6226, 31.23), (-0.4209, -0.6332, 31.23), (-0.3844, -0.6368, 31.23), (-0.5556, -0.8315, 31.23), (-0.7071, -0.7071, 31.23), (-0.8315, -0.5556, 31.23), (-0.9239, -0.3827, 31.23), (-0.9808, -0.1951, 31.23), (-0.9808, 0.1951, 33.23), (-0.3764, 0.08314, 33.23), (-0.3728, 0.1196, 33.23), (-0.3764, 0.1561, 33.23), (-0.387, 0.1911, 33.23), (-0.4043, 0.2234, 33.23), (-0.4275, 0.2517, 33.23), (-0.4558, 0.275, 33.23), (-0.4882, 0.2922, 33.23), (-0.5232, 0.3029, 33.23), (-0.5597, 0.3065, 33.23), (-0.5961, 0.3029, 33.23), (-0.6312, 0.2922, 33.23), (-0.6635, 0.275, 33.23), (-0.6918, 0.2517, 33.23), (-0.715, 0.2234, 33.23), (-0.7323, 0.1911, 33.23), (-0.7429, 0.1561, 33.23), (-0.7465, 0.1196, 33.23), (-1.0, -1.467e-06, 33.23), (-0.9808, -0.1951, 33.23), (-0.5597, -0.06727, 33.23), (-0.5961, -0.06368, 33.23), (-0.6312, -0.05305, 33.23), (-0.6635, -0.03578, 33.23), (-0.6918, -0.01254, 33.23), (-0.715, 0.01578, 33.23), (-0.7323, 0.04808, 33.23), (-0.7429, 0.08314, 33.23), (0.1487, -0.7793, 31.23), (0.1136, -0.7686, 31.23), (0.08132, -0.7514, 31.23), (0.05301, -0.7281, 31.23), (0.02977, -0.6998, 31.23), (0.0125, -0.6675, 31.23), (0.001863, -0.6325, 31.23), (-0.9239, -0.3827, 33.23), (-0.8315, -0.5556, 33.23), (-0.7071, -0.7071, 33.23), (-0.4209, -0.6332, 33.23), (-0.4559, -0.6226, 33.23), (-0.4882, -0.6053, 33.23), (-0.5166, -0.5821, 33.23), (-0.5398, -0.5538, 33.23), (-0.5571, -0.5215, 33.23), (-0.5677, -0.4864, 33.23), (-0.5713, -0.45, 33.23), (-0.5677, -0.4135, 33.23), (-0.5571, -0.3785, 33.23), (-0.5398, -0.3461, 33.23), (-0.5166, -0.3178, 33.23), (-0.4882, -0.2946, 33.23), (-0.4559, -0.2773, 33.23), (-0.4209, -0.2667, 33.23), (-0.3844, -0.2631, 33.23), (0.0325, 0.4402, 33.23), (0.004182, 0.4169, 33.23), (-0.02812, 0.3997, 33.23), (-0.06318, 0.389, 33.23), (-0.387, 0.04808, 33.23), (-0.4043, 0.01578, 33.23), (-0.4275, -0.01254, 33.23), (-0.4558, -0.03578, 33.23), (-0.4882, -0.05305, 33.23), (-0.5232, -0.06368, 33.23), (-0.229, -0.5538, 31.23), (-0.2523, -0.5821, 31.23), (-0.2806, -0.6053, 31.23), (-0.3129, -0.6226, 31.23), (-0.348, -0.6332, 31.23), (-0.3827, -0.9239, 31.23), (-0.1951, -0.9808, 31.23), (1.002e-05, -1.0, 31.23)], [], [(0, 1, 2, 3), (4, 5, 6, 7, 8, 9, 10, 11, 12, 13, 14, 15, 16, 17, 18, 19, 20, 21, 22, 23, 24, 25, 26, 27, 28, 29, 0, 3, 30, 31, 32, 33, 34, 35, 36, 37, 38, 39, 40, 41), (29, 42, 1, 0), (43, 44, 45, 46, 47, 48, 49, 50, 51, 52, 53, 54, 55, 56, 57, 58, 59, 2, 1, 60), (3, 2, 59, 30), (4, 41, 53, 52), (5, 4, 52, 51), (6, 5, 51, 50), (7, 6, 50, 49), (8, 7, 49, 48), (9, 8, 48, 47), (61, 62, 63, 64, 65, 66, 67, 68, 69, 70, 71, 35, 34, 72, 73, 74, 75, 76, 77, 78, 79, 80, 81, 82, 83, 84, 85, 86, 87, 88, 10, 9, 89, 90, 91, 92, 93, 94, 95, 96), (11, 10, 97, 98), (12, 11, 98, 99), (13, 12, 99, 100), (14, 13, 100, 101), (15, 14, 101, 43), (16, 15, 43, 60), (17, 16, 60, 102), (18, 17, 102, 103), (19, 18, 103, 104), (20, 19, 104, 105), (21, 20, 105, 106), (22, 21, 106, 107), (23, 22, 107, 108), (24, 23, 108, 109), (25, 24, 109, 110), (26, 25, 110, 111), (27, 26, 111, 112), (113, 114, 115, 116, 117, 28, 27, 118, 119, 120, 121, 122, 123, 124, 125, 126, 127, 128, 129, 130, 131, 132, 133, 134, 135, 136, 137, 138, 139, 140, 141), (28, 142, 42, 29), (30, 59, 58, 31), (31, 58, 143, 32), (32, 143, 144, 33), (33, 144, 145, 34), (36, 35, 146, 147), (37, 36, 147, 148), (38, 37, 148, 57, 56), (39, 38, 56, 55), (40, 39, 55, 54), (41, 40, 54, 53), (1, 42, 142, 149, 150, 151, 152, 153, 154, 155, 156, 157, 158, 159, 160, 112, 111, 110, 109, 108, 107, 106, 105, 104, 103, 102, 60), (161, 162, 163, 164, 165, 166, 167, 168, 169, 170, 171, 172, 173, 174, 175, 176, 177, 178, 179, 180, 181, 182, 183, 184, 47, 46, 185, 44, 43, 101, 100, 99, 98, 97, 186, 187, 188, 189, 190, 191, 192, 193, 194, 195, 196, 197, 198, 199, 200, 201, 202, 203, 204, 205, 206, 207, 208, 209, 210, 211, 212, 213, 214, 215, 216, 217, 218, 219, 220, 221, 222, 223, 224, 225, 226, 227, 228), (229, 45, 44, 230), (231, 46, 45, 229), (232, 233, 234, 235, 236, 237, 238, 239, 240, 145, 144, 143, 58, 57, 148, 147, 146, 241, 242, 243, 244, 245, 246, 247, 248, 249, 250, 251, 176, 175, 252, 253, 254, 255, 256), (89, 9, 47, 184), (61, 96, 177, 176, 251), (62, 61, 251, 250), (63, 62, 250, 249), (64, 63, 249, 248), (65, 64, 248, 247), (66, 65, 247, 246), (67, 66, 246, 245), (68, 67, 245, 244), (69, 68, 244, 243), (70, 69, 243, 242), (71, 70, 242, 241), (35, 71, 241, 146), (34, 145, 240, 72), (72, 240, 239, 73), (73, 239, 238, 74), (74, 238, 237, 75), (461, 460, 301, 300), (78, 77, 321, 322), (79, 78, 322, 323), (80, 79, 323, 324), (81, 80, 324, 325), (82, 81, 325, 326), (83, 82, 326, 232), (84, 83, 232, 256), (85, 84, 256, 255), (86, 85, 255, 254), (87, 86, 254, 253), (87, 253, 252, 350, 88), (264, 327, 328, 329, 330, 331, 332, 333, 334, 335, 336, 337, 338, 339, 340, 341, 312, 124, 123, 342, 343, 344, 345, 346, 347, 348, 349, 10, 88, 350, 351, 352, 353, 354, 355, 356, 357, 358, 265), (90, 89, 184, 183), (91, 90, 183, 182), (92, 91, 182, 181), (93, 92, 181, 180), (94, 93, 180, 179), (95, 94, 179, 178), (96, 95, 178, 177), (10, 349, 186, 97), (118, 27, 112, 160), (501, 500, 468), (113, 389, 152, 114), (114, 152, 151, 115), (115, 151, 150, 116), (116, 150, 149, 117), (117, 149, 142, 28), (119, 118, 160, 159), (120, 119, 159, 158), (121, 120, 158, 157), (122, 121, 157, 156), (123, 122, 156, 155), (125, 124, 390, 391), (126, 125, 391, 392), (127, 126, 392, 393), (128, 127, 393, 394), (129, 128, 394, 395), (130, 129, 395, 396), (131, 130, 396, 397), (132, 131, 397, 398), (133, 132, 398, 399), (134, 133, 399, 400), (135, 134, 400, 401), (136, 135, 401, 402), (137, 136, 402, 403), (138, 137, 403, 404), (139, 138, 404, 405), (140, 139, 405, 406), (141, 140, 406, 407), (408, 407, 406, 405, 404, 403, 402, 401, 400, 399, 398, 397, 153, 152, 389, 409, 410, 411, 412, 413, 414, 415, 416, 417), (343, 342, 154, 153), (342, 123, 155, 154), (277, 161, 228, 278), (418, 419, 162, 161, 237, 236, 233, 232, 326, 325, 324, 323, 322, 321, 420, 421, 422, 423), (270, 269, 163, 162), (269, 268, 164, 163), (268, 267, 165, 164), (267, 266, 166, 165), (266, 265, 167, 166), (265, 358, 168, 167), (358, 357, 169, 168), (357, 356, 170, 169), (356, 355, 171, 170), (355, 354, 172, 171), (354, 353, 173, 172), (353, 352, 174, 173), (352, 351, 175, 174), (424, 185, 46, 231), (230, 44, 185, 424), (457, 525, 372), (334, 333, 188, 187, 455), (333, 332, 189, 188), (332, 331, 190, 189), (331, 330, 191, 190), (330, 329, 192, 191), (329, 328, 193, 192), (328, 327, 194, 193), (327, 264, 195, 194), (264, 263, 196, 195), (263, 262, 197, 196), (262, 261, 198, 197), (261, 260, 199, 198), (260, 259, 200, 199), (259, 258, 201, 200), (258, 257, 202, 201), (257, 320, 439, 203, 202), (290, 289, 205, 204), (289, 288, 206, 205), (288, 287, 207, 206), (287, 286, 208, 207), (286, 285, 209, 208), (285, 284, 210, 209), (284, 283, 211, 210), (283, 282, 212, 211), (282, 281, 213, 212), (281, 280, 214, 213), (280, 475, 215, 214), (475, 476, 216, 215), (476, 477, 217, 216), (477, 478, 218, 217), (478, 479, 219, 218), (479, 480, 220, 219), (480, 481, 221, 220), (481, 482, 222, 221), (482, 483, 223, 222), (483, 484, 224, 223), (485, 225, 224, 486, 429, 428, 487, 426, 425), (488, 226, 225, 489), (279, 227, 226, 488), (278, 228, 227, 279), (490, 234, 233, 491), (492, 235, 234, 490), (493, 236, 235, 492), (351, 350, 252, 175), (75, 237, 161, 277), (271, 270, 162, 419), (272, 271, 419, 418), (273, 272, 418, 423), (274, 273, 423, 422), (275, 274, 422, 421), (276, 275, 421, 420), (304, 303, 458, 457), (291, 290, 204, 438), (292, 291, 438, 437), (293, 292, 437, 436), (294, 293, 436, 435), (296, 295, 466, 465), (297, 296, 465, 464), (298, 297, 464, 463), (299, 298, 463, 462), (300, 299, 462, 461), (302, 459, 458), (931, 930, 855), (306, 305, 509, 510), (307, 306, 510, 511), (308, 307, 511, 512), (309, 308, 512, 513), (310, 309, 513, 514), (311, 310, 514, 515), (124, 311, 515, 390), (313, 312, 447, 446), (314, 313, 446, 445), (315, 314, 445, 444), (316, 315, 444, 443), (317, 316, 443, 442), (318, 317, 442, 441), (319, 318, 441, 440), (320, 319, 440, 439), (420, 321, 77, 76, 276), (335, 334, 455, 454), (336, 335, 454, 453), (337, 336, 453, 452), (338, 337, 452, 451), (339, 338, 451, 450), (340, 339, 450, 449), (341, 340, 449, 448), (312, 341, 448, 447), (344, 343, 153, 516), (345, 344, 516, 517), (346, 345, 517, 518), (347, 346, 518, 519), (348, 347, 519, 456), (349, 348, 456, 186), (359, 473, 520, 360), (360, 520, 521, 361), (361, 521, 522, 362), (362, 522, 410, 363), (363, 410, 409, 364), (364, 409, 389, 113), (365, 141, 407, 408), (366, 365, 408, 417), (367, 366, 417, 416), (368, 367, 416, 415), (369, 368, 415, 414), (370, 369, 414, 523), (371, 370, 523, 524), (305, 371, 524, 509), (543, 965, 727, 755, 966, 967, 968, 969, 970, 971, 972, 934, 933, 973, 974, 975, 976, 977, 978, 979, 980, 981, 544, 542), (373, 372, 525, 526), (374, 373, 526, 527), (375, 374, 527, 528), (376, 375, 528, 529), (377, 376, 529, 530), (378, 377, 530, 531), (379, 378, 531, 532), (380, 379, 532, 533), (381, 380, 533, 534), (382, 381, 534, 535), (383, 382, 535, 536), (384, 383, 536, 537), (385, 384, 537, 538), (386, 385, 538, 539), (540, 387, 386), (549, 544, 981, 982, 983, 984, 985, 986, 987, 988, 989, 990, 991, 992, 993, 994, 965, 543), (257, 258, 259, 260, 261, 262, 263, 264, 265, 266, 267, 268, 269, 270, 271, 272, 273, 274, 275, 276, 76, 75, 277, 278, 279, 280, 281, 282, 283, 284, 285, 286, 287, 288, 289, 290, 291, 292, 293, 294, 295, 296, 297, 298, 299, 300, 301, 302, 303, 304, 305, 306, 307, 308, 309, 310, 311, 124, 312, 313, 314, 315, 316, 317, 318, 319, 320), (414, 413, 541, 411, 410, 509, 524, 523), (542, 412, 411, 543), (544, 413, 412, 542), (491, 233, 236, 493), (495, 425, 474, 496), (545, 427, 426, 546), (547, 428, 427, 545), (507, 506, 430, 429), (506, 505, 431, 430), (505, 504, 432, 431), (504, 503, 433, 432), (503, 502, 434, 433), (502, 294, 435, 434), (469, 468, 500), (501, 468, 467), (460, 459, 302), (303, 302, 458), (295, 501, 467, 466), (864, 863, 1061), (499, 470, 469), (387, 540, 472), (497, 388, 472, 471), (496, 474, 473, 359), (484, 508, 486, 224), (494, 485, 425, 495), (489, 225, 485, 494), (508, 507, 429, 486), (548, 487, 428, 547), (546, 426, 487, 548), (484, 483, 482, 481, 480, 479, 478, 477, 476, 475, 280, 279, 488, 489, 494, 495, 496, 359, 388, 497, 498, 499, 500, 501, 295, 294, 502, 503, 504, 505, 506, 507, 508), (500, 499, 469), (372, 304, 457), (386, 539, 540), (499, 498, 470), (549, 541, 413, 544), (543, 411, 541, 549), (550, 551, 552, 553), (230, 554, 555, 556, 557, 558, 559, 560, 561, 562, 563, 564, 565, 566, 567, 568, 550, 553, 569, 570, 231, 229), (230, 424, 231, 570, 571, 572, 573, 574, 575, 576, 577, 578, 579, 580, 581, 582, 583, 584, 585, 586, 587, 588, 589, 590, 591, 554), (568, 592, 551, 550), (593, 594, 595, 596, 597, 598, 599, 600, 601, 602, 603, 604, 605, 606, 607, 608, 609, 610, 611, 612, 613, 614, 615, 616, 617, 618, 619, 620, 621, 622, 623, 624, 625, 626, 627, 628, 552, 551, 629, 630, 631, 632, 633, 634, 635, 636, 637, 638, 639, 640, 641, 642, 643, 644, 645, 646, 647, 648, 649, 650, 651, 652, 653, 654, 655, 656, 657, 658, 659, 660, 661, 662, 663, 664, 665, 666, 667, 668, 669, 670, 671, 672, 673, 674, 675, 676, 677, 678, 679), (553, 552, 628, 569), (581, 580, 622, 621), (582, 581, 621, 620), (583, 582, 620, 619), (584, 583, 619, 618), (585, 584, 618, 617), (586, 585, 617, 616), (491, 680, 681, 682, 683, 684, 685, 587, 586, 686, 687, 688, 689, 690, 691, 692, 693, 694, 695, 696, 697, 698, 699, 700, 701, 702, 492, 490), (493, 492, 702, 703, 704, 574, 573, 705, 706, 707, 708, 709, 710, 711, 712, 713, 714, 715, 680, 491), (588, 587, 635, 634), (589, 588, 634, 633), (590, 589, 633, 632), (591, 590, 632, 631), (554, 591, 631, 630), (555, 554, 630, 629), (556, 555, 629, 716), (557, 556, 716, 717), (558, 557, 717, 718), (559, 558, 718, 719), (560, 559, 719, 720), (561, 560, 720, 721), (562, 561, 721, 722), (563, 562, 722, 723), (564, 563, 723, 724), (565, 564, 724, 725), (566, 565, 725, 726), (727, 728, 729, 730, 731, 567, 566, 732, 733, 734, 735, 736, 737, 738, 739, 740, 741, 742, 743, 744, 745, 746, 747, 748, 749, 750, 751, 752, 753, 754, 755), (567, 756, 592, 568), (569, 628, 627, 570), (570, 627, 757, 571), (571, 757, 758, 572), (572, 758, 759, 573), (575, 574, 760, 761), (576, 575, 761, 762), (577, 576, 762, 626, 625), (578, 577, 625, 624), (579, 578, 624, 623), (580, 579, 623, 622), (551, 592, 756, 763, 764, 765, 766, 767, 768, 769, 770, 771, 772, 773, 774, 726, 725, 724, 723, 722, 721, 720, 719, 718, 717, 716, 629), (775, 593, 679, 776, 777, 778, 779, 759, 758, 757, 627, 626, 762, 761, 760, 780, 781, 782, 783, 784, 785, 786, 787, 788, 789, 790, 607, 606, 791, 792, 793, 794, 795, 796, 797, 798, 799, 800, 801, 802, 803, 804, 805, 806, 807), (808, 809, 594, 593), (809, 810, 595, 594), (810, 811, 596, 595), (811, 812, 597, 596), (812, 813, 598, 597), (813, 814, 599, 598), (814, 815, 600, 599), (815, 816, 601, 600), (816, 817, 602, 601), (817, 818, 603, 602), (818, 819, 604, 603), (819, 820, 605, 604), (820, 821, 606, 605), (694, 693, 608, 607, 790), (693, 692, 609, 608), (692, 691, 610, 609), (691, 690, 611, 610), (690, 689, 612, 611), (689, 688, 613, 612), (688, 687, 614, 613), (687, 686, 615, 614), (686, 586, 616, 615), (587, 822, 636, 635), (470, 498, 497), (872, 873, 638, 637, 850), (873, 874, 639, 638), (874, 875, 640, 639), (875, 876, 641, 640), (876, 877, 642, 641), (877, 878, 643, 642), (878, 879, 644, 643), (879, 880, 645, 644), (880, 881, 646, 645), (881, 882, 647, 646), (882, 883, 648, 647), (883, 884, 649, 648), (884, 885, 650, 649), (885, 886, 651, 650), (886, 887, 652, 651), (652, 887, 949, 834, 653), (888, 889, 655, 654), (889, 890, 656, 655), (890, 891, 657, 656), (891, 892, 658, 657), (892, 893, 659, 658), (893, 894, 660, 659), (894, 895, 661, 660), (895, 896, 662, 661), (896, 897, 663, 662), (897, 898, 664, 663), (898, 899, 665, 664), (899, 900, 666, 665), (900, 901, 667, 666), (901, 902, 668, 667), (902, 903, 669, 668), (903, 904, 670, 669), (904, 905, 671, 670), (905, 906, 672, 671), (906, 907, 673, 672), (907, 908, 674, 673), (909, 676, 675, 910), (911, 677, 676, 909), (912, 678, 677, 911), (913, 679, 678, 912), (695, 694, 790, 789), (696, 695, 789, 788), (697, 696, 788, 787), (698, 697, 787, 786), (699, 698, 786, 785), (700, 699, 785, 784), (701, 700, 784, 783), (702, 701, 783, 782), (703, 702, 782, 781), (704, 703, 781, 780), (574, 704, 780, 760), (573, 759, 779, 705), (705, 779, 778, 706), (706, 778, 777, 707), (707, 777, 776, 708), (425, 426, 427, 428, 429, 430, 431, 432, 433, 434, 435, 436, 437, 438, 204, 203, 439, 440, 441, 442, 443, 444, 445, 446, 447, 448, 449, 450, 451, 452, 453, 454, 455, 187, 186, 456, 457, 458, 459, 460, 461, 462, 463, 464, 465, 466, 467, 468, 469, 470, 471, 472, 473, 474), (710, 709, 919, 803, 802), (711, 710, 802, 801), (712, 711, 801, 800), (713, 712, 800, 799), (714, 713, 799, 798), (715, 714, 798, 797), (680, 715, 797, 796), (681, 680, 796, 795), (682, 681, 795, 794), (683, 682, 794, 793), (684, 683, 793, 792), (880, 879, 878, 877, 876, 875, 874, 873, 872, 950, 951, 952, 953, 954, 955, 956, 941, 738, 737, 957, 958, 959, 960, 961, 962, 963, 822, 587, 685, 964, 821, 820, 819, 818, 817, 816, 815, 814, 813), (732, 566, 726, 774), (865, 1063, 1064), (727, 995, 766, 728), (728, 766, 765, 729), (729, 765, 764, 730), (730, 764, 763, 731), (731, 763, 756, 567), (733, 732, 774, 773), (734, 733, 773, 772), (735, 734, 772, 771), (736, 735, 771, 770), (737, 736, 770, 769), (739, 738, 996, 997), (740, 739, 997, 998), (741, 740, 998, 999), (742, 741, 999, 1000), (743, 742, 1000, 1001), (744, 743, 1001, 1002), (745, 744, 1002, 1003), (746, 745, 1003, 1004), (747, 746, 1004, 1005), (748, 747, 1005, 1006), (749, 748, 1006, 1007), (750, 749, 1007, 1008), (751, 750, 1008, 1009), (752, 751, 1009, 1010), (753, 752, 1010, 1011), (754, 753, 1011, 1012), (755, 754, 1012, 1013), (766, 995, 1014, 1015, 1016, 1017, 1018, 1019, 1020, 1021, 1022, 1023, 1013, 1012, 1011, 1010, 1009, 1008, 1007, 1006, 1005, 1004, 1003, 767), (958, 957, 768, 767), (957, 737, 769, 768), (915, 914, 775, 807), (914, 808, 593, 775), (708, 776, 679, 913), (821, 964, 791, 606), (919, 918, 804, 803), (918, 917, 805, 804), (917, 916, 806, 805), (916, 915, 807, 806), (822, 963, 851, 636), (908, 1024, 823, 674), (1024, 1025, 824, 823), (1025, 1026, 825, 824), (1026, 1027, 826, 825), (1027, 1028, 827, 826), (1028, 1029, 828, 827), (1029, 1030, 829, 828), (1030, 923, 830, 829), (923, 922, 831, 830), (922, 921, 832, 831), (921, 920, 833, 832), (920, 888, 654, 833), (949, 948, 835, 834), (948, 947, 836, 835), (947, 946, 837, 836), (946, 945, 838, 837), (945, 944, 839, 838), (944, 943, 840, 839), (943, 942, 841, 840), (942, 941, 842, 841), (941, 956, 843, 842), (956, 955, 844, 843), (955, 954, 845, 844), (954, 953, 846, 845), (953, 952, 847, 846), (952, 951, 848, 847), (951, 950, 849, 848), (950, 872, 850, 849), (359, 360, 361, 362, 363, 364, 113, 141, 365, 366, 367, 368, 369, 370, 371, 305, 304, 372, 373, 374, 375, 376, 377, 378, 379, 380, 381, 382, 383, 384, 385, 386, 387, 388), (674, 823, 824, 825, 826, 827, 828, 829, 830, 831, 832, 833, 654, 653, 834, 835, 836, 837, 838, 839, 840, 841, 842, 843, 844, 845, 846, 847, 848, 849, 850, 637, 636, 851, 852, 853, 854, 855, 856, 857, 858, 859, 860, 861, 862, 863, 864, 865, 866, 867, 868, 869, 870, 871, 675), (988, 1034, 867), (855, 854, 931), (1015, 1031, 1032, 1033, 868, 867, 1034, 1035, 1036, 1037, 1038, 1039, 1040, 1041, 1042, 1043, 1044, 1045, 1046, 1047, 1048, 1049, 852, 851, 1050, 1051, 1052, 1053, 767, 1003, 1002, 1001, 1000, 999, 998, 997, 996, 1054, 1055, 1056, 1057, 1058, 1059, 1016), (933, 932, 853, 852), (929, 928, 857, 856), (928, 927, 858, 857), (927, 926, 859, 858), (926, 925, 860, 859), (925, 924, 861, 860), (924, 1060, 862, 861), (932, 931, 853), (1060, 1061, 863), (1062, 865, 864), (497, 471, 470), (1064, 989, 867, 866), (1065, 869, 868, 990), (1066, 870, 869, 1065), (1067, 871, 870, 1066), (910, 675, 871, 1067), (1060, 863, 862), (546, 548, 547, 1027, 1026, 1025, 1024, 908, 907, 906, 905, 904, 903, 902, 901, 900, 899, 898, 911, 909, 910, 1067, 1066), (1034, 988, 987), (887, 886, 885, 884, 883, 882, 881, 880, 813, 812, 811, 810, 809, 808, 914, 915, 916, 917, 918, 919, 709, 708, 913, 912, 911, 898, 897, 896, 895, 894, 893, 892, 891, 890, 889, 888, 920, 921, 922, 923, 924, 925, 926, 927, 928, 929, 930, 931, 932, 933, 934, 935, 936, 937, 938, 939, 940, 738, 941, 942, 943, 944, 945, 946, 947, 948, 949), (852, 1049, 973), (935, 934, 1016, 1059), (936, 935, 1059, 1058), (937, 936, 1058, 1057), (938, 937, 1057, 1056), (939, 938, 1056, 1055), (940, 939, 1055, 1054), (738, 940, 1054, 996), (959, 958, 767, 1053), (960, 959, 1053, 1052), (961, 960, 1052, 1051), (962, 961, 1051, 1050), (963, 962, 1050, 851), (964, 685, 684, 792, 791), (990, 868, 1033, 991), (991, 1033, 1032, 992), (992, 1032, 1031, 993), (993, 1031, 1015, 994), (994, 1015, 1014, 965), (965, 1014, 995, 727), (966, 755, 1013, 1023), (967, 966, 1023, 1022), (968, 967, 1022, 1021), (969, 968, 1021, 1020), (970, 969, 1020, 1019), (971, 970, 1019, 1018), (972, 971, 1018, 1017), (934, 972, 1017, 1016), (973, 933, 852), (974, 973, 1049, 1048), (975, 974, 1048, 1047), (976, 975, 1047, 1046), (977, 976, 1046, 1045), (978, 977, 1045, 1044), (979, 978, 1044, 1043), (980, 979, 1043, 1042), (981, 980, 1042, 1041), (982, 981, 1041, 1040), (983, 982, 1040, 1039), (984, 983, 1039, 1038), (985, 984, 1038, 1037), (986, 985, 1037, 1036), (987, 986, 1036, 1035), (546, 1066, 1065, 990, 989, 1064, 1063, 1062, 1061, 1060, 924, 923, 1030, 1029, 1028, 1027, 547, 545), (989, 988, 867), (388, 387, 472), (987, 1035, 1034), (931, 854, 853), (1061, 1062, 864), (1062, 1063, 865), (410, 522, 521, 520, 473, 472, 540, 539, 538, 537, 536, 535, 534, 533, 532, 531, 530, 529, 528, 527, 526, 525, 457, 456, 519, 518, 517, 516, 153, 397, 396, 395, 394, 393, 392, 391, 390, 515, 514, 513, 512, 511, 510, 509), (302, 301, 460), (856, 855, 930, 929), (1064, 866, 865)])
me_cylinder_003.use_remesh_preserve_volume = False
me_cylinder_003.use_remesh_preserve_attributes = False
me_cylinder_003.use_mirror_vertex_groups = False
me_cylinder_003.update()

# ---- objects
ob_lamp = bpy.data.objects.new('Lamp', light_lamp)
ob_camera = bpy.data.objects.new('Camera', cam_camera)
ob_good_base = bpy.data.objects.new('good-base', me_cylinder_003)

# ---- transforms, parenting, visibility, modifiers, constraints
ob_lamp.location = (4.076, 1.005, 5.904)
ob_lamp.rotation_euler = (0.6503, 0.05522, 1.866)
ob_lamp.lock_rotations_4d = False
ob_lamp.empty_display_type = 'ARROWS'
ob_lamp.color = (0.0, 0.0, 0.0, 0.0)
ob_lamp.lineart.crease_threshold = 0.0
ob_camera.location = (7.481, -6.508, 5.344)
ob_camera.rotation_euler = (1.109, 0.01082, 0.8149)
ob_camera.lock_rotations_4d = False
ob_camera.empty_display_type = 'ARROWS'
ob_camera.color = (0.0, 0.0, 0.0, 0.0)
ob_camera.display_type = 'WIRE'
ob_camera.lineart.crease_threshold = 0.0
ob_good_base.location = (-1.996, -13.85, 0.5878)
ob_good_base.scale = (32.41, 32.41, 0.5035)
ob_good_base.lineart.crease_threshold = 0.0

# ---- collection membership
col_collection_1.objects.link(ob_lamp)
col_collection_1.objects.link(ob_camera)
col_collection_1.objects.link(ob_good_base)

# ---- scene / render settings (as saved in the file)
scene.camera = ob_camera
scene.frame_start = 1; scene.frame_end = 250; scene.frame_set(1)
scene.render.engine = 'BLENDER_EEVEE_NEXT'
scene.render.image_settings.file_format = 'FFMPEG'
scene.render.image_settings.color_mode = 'RGB'
scene.render.resolution_percentage = 50
scene.render.dither_intensity = 0.0
scene.render.use_overwrite = False
scene.cycles.use_denoising = False
scene.cycles.samples = 10
scene.cycles.sampling_pattern = 'TABULATED_SOBOL'
scene.cycles.light_sampling_threshold = 0.0
scene.cycles.use_adaptive_sampling = False
scene.cycles.use_light_tree = False
scene.cycles.blur_glossy = 0.0
scene.cycles.pixel_filter_type = 'GAUSSIAN'
scene.cycles.sample_clamp_indirect = 0.0
scene.view_settings.view_transform = 'Standard'
bpy.context.view_layer.update()
